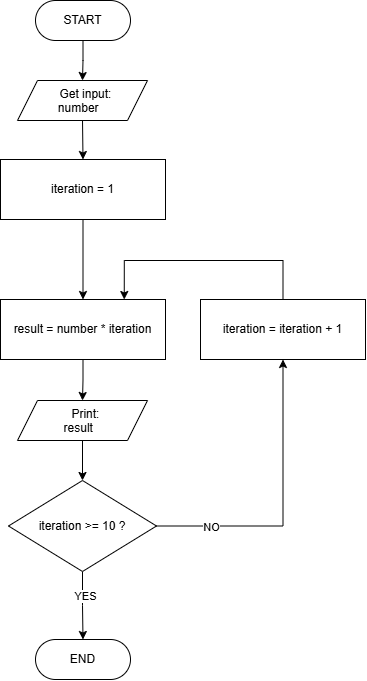

The diagram above was exported from draw.io. Its source (the exported page's mxGraphModel, read from the mxfile embedded in the PNG):
<mxGraphModel dx="1352" dy="889" grid="1" gridSize="10" guides="1" tooltips="1" connect="1" arrows="1" fold="1" page="1" pageScale="1" pageWidth="827" pageHeight="1169" math="0" shadow="0">
  <root>
    <mxCell id="0" />
    <mxCell id="1" parent="0" />
    <mxCell id="pcv4f-FNR4Y2HuTWilKt-5" edge="1" parent="1" source="C7lDgi3O_iagT55y3nS8-4" style="edgeStyle=orthogonalEdgeStyle;rounded=0;orthogonalLoop=1;jettySize=auto;html=1;exitX=0.5;exitY=1;exitDx=0;exitDy=0;entryX=0.5;entryY=0;entryDx=0;entryDy=0;" target="sCA1voVMQnhzvE7zGkSP-7">
      <mxGeometry relative="1" as="geometry" />
    </mxCell>
    <mxCell id="C7lDgi3O_iagT55y3nS8-4" parent="1" style="shape=parallelogram;perimeter=parallelogramPerimeter;whiteSpace=wrap;html=1;shapeInside=1;fixedSize=1;" value="Get input:&lt;br&gt;number" vertex="1">
      <mxGeometry height="40" width="130" x="335" y="120" as="geometry" />
    </mxCell>
    <mxCell id="C7lDgi3O_iagT55y3nS8-18" edge="1" parent="1" source="C7lDgi3O_iagT55y3nS8-15" style="edgeStyle=orthogonalEdgeStyle;rounded=0;orthogonalLoop=1;jettySize=auto;html=1;exitX=0.5;exitY=1;exitDx=0;exitDy=0;entryX=0.5;entryY=0;entryDx=0;entryDy=0;" target="C7lDgi3O_iagT55y3nS8-4">
      <mxGeometry relative="1" as="geometry" />
    </mxCell>
    <mxCell id="C7lDgi3O_iagT55y3nS8-15" parent="1" style="rounded=1;whiteSpace=wrap;html=1;arcSize=50;" value="START" vertex="1">
      <mxGeometry height="40" width="95" x="353" y="40" as="geometry" />
    </mxCell>
    <mxCell id="C7lDgi3O_iagT55y3nS8-17" parent="1" style="rounded=1;whiteSpace=wrap;html=1;arcSize=50;" value="END" vertex="1">
      <mxGeometry height="40" width="95" x="353" y="679" as="geometry" />
    </mxCell>
    <mxCell id="pcv4f-FNR4Y2HuTWilKt-7" edge="1" parent="1" source="sCA1voVMQnhzvE7zGkSP-7" style="edgeStyle=orthogonalEdgeStyle;rounded=0;orthogonalLoop=1;jettySize=auto;html=1;exitX=0.5;exitY=1;exitDx=0;exitDy=0;" target="pcv4f-FNR4Y2HuTWilKt-3">
      <mxGeometry relative="1" as="geometry" />
    </mxCell>
    <mxCell id="sCA1voVMQnhzvE7zGkSP-7" parent="1" style="rounded=0;whiteSpace=wrap;html=1;" value="iteration = 1" vertex="1">
      <mxGeometry height="60" width="165" x="318" y="199" as="geometry" />
    </mxCell>
    <mxCell id="pcv4f-FNR4Y2HuTWilKt-12" edge="1" parent="1" source="sCA1voVMQnhzvE7zGkSP-11" style="edgeStyle=orthogonalEdgeStyle;rounded=0;orthogonalLoop=1;jettySize=auto;html=1;exitX=0.5;exitY=1;exitDx=0;exitDy=0;entryX=0.5;entryY=0;entryDx=0;entryDy=0;" target="pcv4f-FNR4Y2HuTWilKt-6">
      <mxGeometry relative="1" as="geometry" />
    </mxCell>
    <mxCell id="sCA1voVMQnhzvE7zGkSP-11" parent="1" style="shape=parallelogram;perimeter=parallelogramPerimeter;whiteSpace=wrap;html=1;shapeInside=1;fixedSize=1;" value="Print:&lt;br&gt;result" vertex="1">
      <mxGeometry height="40" width="130" x="335" y="440" as="geometry" />
    </mxCell>
    <mxCell id="pcv4f-FNR4Y2HuTWilKt-8" edge="1" parent="1" source="pcv4f-FNR4Y2HuTWilKt-3" style="edgeStyle=orthogonalEdgeStyle;rounded=0;orthogonalLoop=1;jettySize=auto;html=1;exitX=0.5;exitY=1;exitDx=0;exitDy=0;entryX=0.5;entryY=0;entryDx=0;entryDy=0;" target="sCA1voVMQnhzvE7zGkSP-11">
      <mxGeometry relative="1" as="geometry" />
    </mxCell>
    <mxCell id="pcv4f-FNR4Y2HuTWilKt-3" parent="1" style="rounded=0;whiteSpace=wrap;html=1;" value="result = number * iteration" vertex="1">
      <mxGeometry height="60" width="165" x="318" y="339" as="geometry" />
    </mxCell>
    <mxCell id="pcv4f-FNR4Y2HuTWilKt-13" edge="1" parent="1" source="pcv4f-FNR4Y2HuTWilKt-6" style="edgeStyle=orthogonalEdgeStyle;rounded=0;orthogonalLoop=1;jettySize=auto;html=1;exitX=0.5;exitY=1;exitDx=0;exitDy=0;entryX=0.5;entryY=0;entryDx=0;entryDy=0;" target="C7lDgi3O_iagT55y3nS8-17">
      <mxGeometry relative="1" as="geometry" />
    </mxCell>
    <mxCell id="pcv4f-FNR4Y2HuTWilKt-14" connectable="0" parent="pcv4f-FNR4Y2HuTWilKt-13" style="edgeLabel;html=1;align=center;verticalAlign=middle;resizable=0;points=[];" value="YES" vertex="1">
      <mxGeometry relative="1" x="-0.3094" y="2" as="geometry">
        <mxPoint as="offset" />
      </mxGeometry>
    </mxCell>
    <mxCell id="pcv4f-FNR4Y2HuTWilKt-20" edge="1" parent="1" source="pcv4f-FNR4Y2HuTWilKt-6" style="edgeStyle=orthogonalEdgeStyle;rounded=0;orthogonalLoop=1;jettySize=auto;html=1;exitX=1;exitY=0.5;exitDx=0;exitDy=0;entryX=0.5;entryY=1;entryDx=0;entryDy=0;" target="pcv4f-FNR4Y2HuTWilKt-19">
      <mxGeometry relative="1" as="geometry" />
    </mxCell>
    <mxCell id="pcv4f-FNR4Y2HuTWilKt-21" connectable="0" parent="pcv4f-FNR4Y2HuTWilKt-20" style="edgeLabel;html=1;align=center;verticalAlign=middle;resizable=0;points=[];" value="NO" vertex="1">
      <mxGeometry relative="1" x="-0.6314" as="geometry">
        <mxPoint y="1" as="offset" />
      </mxGeometry>
    </mxCell>
    <mxCell id="pcv4f-FNR4Y2HuTWilKt-6" parent="1" style="rhombus;whiteSpace=wrap;html=1;shapeInside=1;" value="iteration &amp;gt;= 10 ?" vertex="1">
      <mxGeometry height="91" width="148" x="326" y="520" as="geometry" />
    </mxCell>
    <mxCell id="pcv4f-FNR4Y2HuTWilKt-22" edge="1" parent="1" source="pcv4f-FNR4Y2HuTWilKt-19" style="edgeStyle=orthogonalEdgeStyle;rounded=0;orthogonalLoop=1;jettySize=auto;html=1;exitX=0.5;exitY=0;exitDx=0;exitDy=0;entryX=0.75;entryY=0;entryDx=0;entryDy=0;" target="pcv4f-FNR4Y2HuTWilKt-3">
      <mxGeometry relative="1" as="geometry">
        <Array as="points">
          <mxPoint x="600.5" y="300" />
          <mxPoint x="441.8" y="300" />
        </Array>
      </mxGeometry>
    </mxCell>
    <mxCell id="pcv4f-FNR4Y2HuTWilKt-19" parent="1" style="rounded=0;whiteSpace=wrap;html=1;" value="iteration = iteration + 1" vertex="1">
      <mxGeometry height="60" width="165" x="518" y="339" as="geometry" />
    </mxCell>
  </root>
</mxGraphModel>